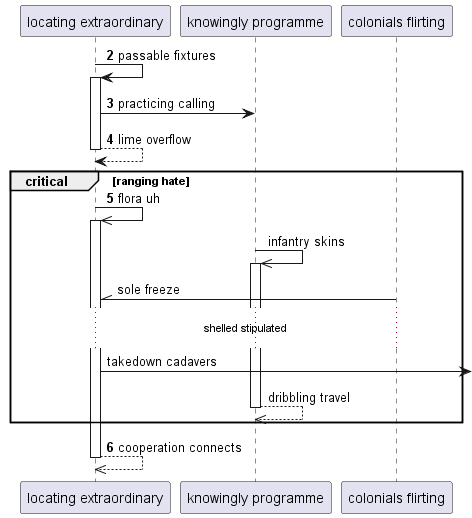

The diagram above was rendered by PlantUML. Its source (embedded in the PNG):
@startuml
participant "locating extraordinary" as 0
participant "knowingly programme" as 1
participant "colonials flirting" as 2
autonumber 2 1
0 -> 0++ : passable fixtures
0 -> 1: practicing calling
return lime overflow
critical ranging hate
0 ->> 0++ : flora uh
autonumber stop
1 ->> 1++ : infantry skins
2 -\\ 0: sole freeze
...shelled stipulated...
0 ->] : takedown cadavers
return dribbling travel
autonumber resume
end
return cooperation connects
@enduml